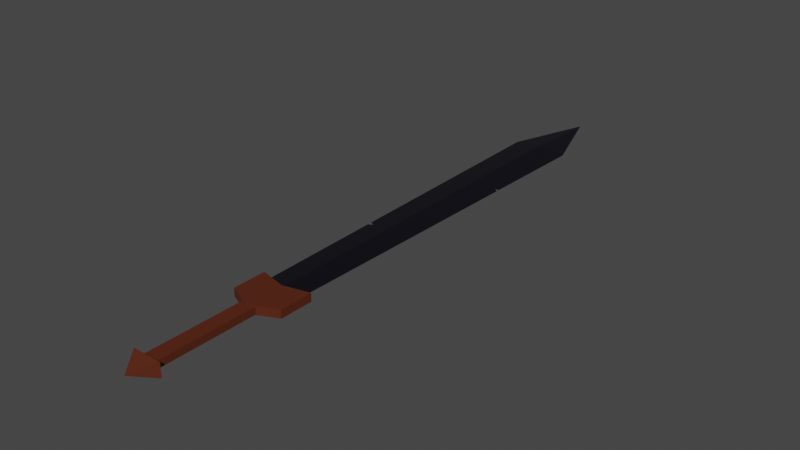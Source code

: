 # Source: Sword.blend  (saved by Blender 2.82.7; exported with 4.5.12 LTS)
import bpy
from mathutils import Matrix  # noqa: F401  (used for matrix-valued properties, if any)

bpy.ops.wm.read_factory_settings(use_empty=True)
scene = bpy.context.scene
scene.name = 'Scene'

# ---- collections
col_collection = bpy.data.collections.new('Collection'); scene.collection.children.link(col_collection)

# ---- materials (node trees are filled in below, after node groups)
mat_material_001 = bpy.data.materials.new('Material.001')
mat_material_001.use_transparent_shadow = False
mat_material = bpy.data.materials.new('Material')
mat_material.alpha_threshold = 0.0
mat_material.use_transparent_shadow = False
mat_material.line_color = (0.0, 0.0, 0.0, 1.0)

# ---- material node trees
mat_material_001.use_nodes = True; mat_material_001.node_tree.nodes.clear()
_N = mat_material_001.node_tree.nodes; _L = mat_material_001.node_tree.links
n0 = _N.new('ShaderNodeOutputMaterial'); n0.name = 'Material Output'; n0.location = (300, 300)
n1 = _N.new('ShaderNodeBsdfPrincipled'); n1.name = 'Principled BSDF'; n1.location = (10, 300)
n1.distribution = 'GGX'
n1.subsurface_method = 'BURLEY'
n1.inputs[0].default_value = (0.09592, 0.01902, 0.005525, 1.0)
n1.inputs[3].default_value = 1.45
n1.inputs[27].default_value = (0.0, 0.0, 0.0, 1.0)
n1.inputs[28].default_value = 1.0
_L.new(n1.outputs[0], n0.inputs[0])
n0.is_active_output = True
mat_material.use_nodes = True; mat_material.node_tree.nodes.clear()
_N = mat_material.node_tree.nodes; _L = mat_material.node_tree.links
n0 = _N.new('ShaderNodeOutputMaterial'); n0.name = 'Material Output'; n0.location = (300, 300)
n1 = _N.new('ShaderNodeBsdfPrincipled'); n1.name = 'Principled BSDF'; n1.location = (10, 300)
n1.distribution = 'GGX'
n1.subsurface_method = 'BURLEY'
n1.inputs[0].default_value = (0.06029, 0.05793, 0.09905, 1.0)
n1.inputs[1].default_value = 1.0
n1.inputs[2].default_value = 0.4
n1.inputs[3].default_value = 1.45
n1.inputs[27].default_value = (0.0, 0.0, 0.0, 1.0)
n1.inputs[28].default_value = 1.0
_L.new(n1.outputs[0], n0.inputs[0])
n0.is_active_output = True

# ---- world
world_world = bpy.data.worlds.new('World'); scene.world = world_world
world_world.use_nodes = True; world_world.node_tree.nodes.clear()
_N = world_world.node_tree.nodes; _L = world_world.node_tree.links
n0 = _N.new('ShaderNodeOutputWorld'); n0.name = 'World Output'; n0.location = (300, 300)
n1 = _N.new('ShaderNodeBackground'); n1.name = 'Background'; n1.location = (10, 300)
n1.inputs[0].default_value = (0.05088, 0.05088, 0.05088, 1.0)
_L.new(n1.outputs[0], n0.inputs[0])
n0.is_active_output = True
world_world.color = (0.05088, 0.05088, 0.05088)
world_world.use_sun_shadow = False
world_world.sun_shadow_jitter_overblur = 0.0

# ---- meshes
me_cube_002 = bpy.data.meshes.new('Cube.002')
me_cube_002.from_pydata([(-0.3712, -2.125, -0.3712), (-0.3712, -2.125, 0.3712), (-0.3712, 1.398, -0.3712), (-0.3712, 1.398, 0.3712), (0.3712, -2.125, -0.3712), (0.3712, -2.125, 0.3712), (0.3712, 1.398, -0.3712), (0.3712, 1.398, 0.3712), (-0.3712, -2.125, -0.3712), (-0.3712, -2.125, 0.3712), (0.3712, -2.125, 0.3712), (0.3712, -2.125, -0.3712), (-0.7415, -2.125, -0.7415), (-0.7415, -2.125, 0.7415), (0.7415, -2.125, 0.7415), (0.7415, -2.125, -0.7415), (0.0, -2.763, 0.0), (0.0, -2.763, 0.0), (0.0, -2.763, 0.0), (0.0, -2.763, 0.0), (7.451e-08, 13.23, -0.3409), (1.414, 13.23, 0.0), (5.215e-08, 1.773, -0.2495), (1.035, 1.773, 5.96e-08), (-1.414, 13.23, 0.0), (-7.451e-08, 13.23, 0.3409), (-1.035, 1.773, -5.96e-08), (-3.725e-08, 1.773, 0.2495), (0.0, 15.62, 0.0), (1.302, 9.836, 0.0), (1.305, 9.94, 5.96e-08), (1.045, 9.943, 0.0627), (0.961, 9.977, -0.08326), (-1.172, 5.904, -1.192e-07), (-1.177, 6.064, -5.96e-08), (-0.9267, 5.938, 0.0593), (-0.9782, 5.986, -0.04729), (-1.349, 1.14, -0.4225), (-1.349, 1.14, 0.4225), (-1.349, 2.152, -0.4225), (-1.349, 2.152, 0.4225), (1.349, 1.14, -0.4225), (1.349, 1.14, 0.4225), (1.349, 2.152, -0.4225), (1.349, 2.152, 0.4225), (0.0, 1.961, -0.4225), (0.0, 1.961, 0.4225), (0.0, 0.7733, -0.4225), (0.0, 0.7733, 0.4225)], [], [(0, 1, 3, 2), (2, 3, 7, 6), (6, 7, 5, 4), (0, 4, 11, 8), (2, 6, 4, 0), (7, 3, 1, 5), (10, 9, 13, 14), (5, 1, 9, 10), (4, 5, 10, 11), (1, 0, 8, 9), (15, 14, 18, 19), (11, 10, 14, 15), (8, 11, 15, 12), (9, 8, 12, 13), (19, 18, 17, 16), (12, 15, 19, 16), (13, 12, 16, 17), (14, 13, 17, 18), (20, 24, 34, 36, 33, 26, 22), (23, 22, 26, 27), (27, 26, 33, 35, 34, 24, 25), (25, 21, 30, 31, 29, 23, 27), (21, 20, 22, 23, 29, 32, 30), (25, 24, 28), (21, 25, 28), (24, 20, 28), (20, 21, 28), (31, 30, 32), (32, 29, 31), (36, 35, 33), (35, 36, 34), (37, 38, 40, 39), (45, 46, 44, 43), (43, 44, 42, 41), (47, 48, 38, 37), (45, 43, 41, 47), (46, 40, 38, 48), (44, 46, 48, 42), (39, 45, 47, 37), (41, 42, 48, 47), (39, 40, 46, 45)])
me_cube_002.polygons.foreach_set('material_index', [0, 0, 0, 0, 0, 0, 0, 0, 0, 0, 0, 0, 0, 0, 0, 0, 0, 0, 1, 1, 1, 1, 1, 1, 1, 1, 1, 1, 1, 1, 1, 0, 0, 0, 0, 0, 0, 0, 0, 0, 0])
_uv = me_cube_002.uv_layers.new(name='UVMap')
_uv.uv.foreach_set('vector', [0.375, 0.0, 0.625, 0.0, 0.625, 0.25, 0.375, 0.25, 0.375, 0.25, 0.625, 0.25, 0.625, 0.5, 0.375, 0.5, 0.375, 0.5, 0.625, 0.5, 0.625, 0.75, 0.375, 0.75, 0.125, 0.75, 0.375, 0.75, 0.375, 0.75, 0.125, 0.75, 0.125, 0.5, 0.375, 0.5, 0.375, 0.75, 0.125, 0.75, 0.625, 0.5, 0.875, 0.5, 0.875, 0.75, 0.625, 0.75, 0.625, 0.75, 0.875, 0.75, 0.875, 0.75, 0.625, 0.75, 0.625, 0.75, 0.875, 0.75, 0.875, 0.75, 0.625, 0.75, 0.375, 0.75, 0.625, 0.75, 0.625, 0.75, 0.375, 0.75, 0.625, 0.0, 0.375, 0.0, 0.375, 0.0, 0.625, 0.0, 0.375, 0.75, 0.625, 0.75, 0.625, 0.75, 0.375, 0.75, 0.375, 0.75, 0.625, 0.75, 0.625, 0.75, 0.375, 0.75, 0.125, 0.75, 0.375, 0.75, 0.375, 0.75, 0.125, 0.75, 0.625, 0.0, 0.375, 0.0, 0.375, 0.0, 0.625, 0.0, 0.375, 0.75, 0.625, 0.75, 0.625, 1.0, 0.375, 1.0, 0.125, 0.75, 0.375, 0.75, 0.375, 0.75, 0.125, 0.75, 0.625, 0.0, 0.375, 0.0, 0.375, 0.0, 0.625, 0.0, 0.625, 0.75, 0.875, 0.75, 0.875, 0.75, 0.625, 0.75, 0.625, 0.5, 0.875, 0.5, 0.875, 0.6564, 0.8333, 0.6581, 0.875, 0.6599, 0.875, 0.75, 0.625, 0.75, 0.375, 0.75, 0.625, 0.75, 0.625, 1.0, 0.375, 1.0, 0.375, 0.0, 0.625, 0.0, 0.625, 0.0901, 0.5726, 0.09085, 0.625, 0.09361, 0.625, 0.25, 0.375, 0.25, 0.125, 0.5, 0.375, 0.5, 0.375, 0.5718, 0.3252, 0.5718, 0.375, 0.5741, 0.375, 0.75, 0.125, 0.75, 0.375, 0.5, 0.625, 0.5, 0.625, 0.75, 0.375, 0.75, 0.375, 0.5741, 0.4411, 0.571, 0.375, 0.5718, 0.375, 0.25, 0.625, 0.25, 0.375, 0.25, 0.375, 0.5, 0.125, 0.5, 0.375, 0.5, 0.875, 0.5, 0.625, 0.5, 0.875, 0.5, 0.625, 0.5, 0.375, 0.5, 0.625, 0.5, 0.3252, 0.5718, 0.375, 0.5718, 0.4411, 0.571, 0.4411, 0.571, 0.375, 0.5741, 0.3252, 0.5718, 0.8333, 0.6581, 0.5726, 0.09085, 0.875, 0.6599, 0.5726, 0.09085, 0.8333, 0.6581, 0.625, 0.09361, 0.375, 0.0, 0.625, 0.0, 0.625, 0.25, 0.375, 0.25, 0.375, 0.375, 0.625, 0.375, 0.625, 0.5, 0.375, 0.5, 0.375, 0.5, 0.625, 0.5, 0.625, 0.75, 0.375, 0.75, 0.375, 0.875, 0.625, 0.875, 0.625, 1.0, 0.375, 1.0, 0.25, 0.5, 0.375, 0.5, 0.375, 0.75, 0.25, 0.75, 0.75, 0.5, 0.875, 0.5, 0.875, 0.75, 0.75, 0.75, 0.625, 0.5, 0.75, 0.5, 0.75, 0.75, 0.625, 0.75, 0.125, 0.5, 0.25, 0.5, 0.25, 0.75, 0.125, 0.75, 0.375, 0.75, 0.625, 0.75, 0.625, 0.875, 0.375, 0.875, 0.375, 0.25, 0.625, 0.25, 0.625, 0.375, 0.375, 0.375])
me_cube_002.materials.append(mat_material_001)
me_cube_002.materials.append(mat_material)
me_cube_002.use_remesh_fix_poles = True
me_cube_002.use_remesh_preserve_attributes = False
me_cube_002.use_mirror_vertex_groups = False
me_cube_002.update()

# ---- objects
ob_cube_002 = bpy.data.objects.new('Cube.002', me_cube_002)

# ---- transforms, parenting, visibility, modifiers, constraints
ob_cube_002.location = (0.0, 0.0, 0.0)
ob_cube_002.scale = (0.05833, 0.09833, 0.02833)
ob_cube_002.lineart.crease_threshold = 0.0

# ---- collection membership
col_collection.objects.link(ob_cube_002)

# ---- scene / render settings (as saved in the file)
scene.frame_start = 1; scene.frame_end = 250; scene.frame_set(0)
scene.render.engine = 'BLENDER_EEVEE_NEXT'
scene.render.pixel_aspect_x = 1.5
scene.cycles.use_denoising = False
scene.cycles.samples = 128
scene.cycles.sampling_pattern = 'TABULATED_SOBOL'
scene.cycles.use_adaptive_sampling = False
scene.cycles.use_light_tree = False
scene.view_settings.view_transform = 'Filmic'
bpy.context.view_layer.update()

# ---- added for rendering (the .blend has no active camera and no usable light): camera, sun
cam_auto = bpy.data.cameras.new('AutoCamera')
cam_auto.lens = 50.0
cam_auto.sensor_width = 36.0
cam_auto.clip_end = 1000.0
ob_auto_camera = bpy.data.objects.new('AutoCamera', cam_auto)
scene.collection.objects.link(ob_auto_camera)
ob_auto_camera.location = (1.67987, -1.38376, 1.34389)
ob_auto_camera.rotation_euler = (1.09748, -7.21219e-08, 0.694738)
scene.camera = ob_auto_camera
light_auto_sun = bpy.data.lights.new('AutoSun', 'SUN')
light_auto_sun.energy = 3.0
light_auto_sun.angle = 0.0523599
ob_auto_sun = bpy.data.objects.new('AutoSun', light_auto_sun)
scene.collection.objects.link(ob_auto_sun)
ob_auto_sun.rotation_euler = (0.872665, 0.174533, 0.523599)
bpy.context.view_layer.update()
